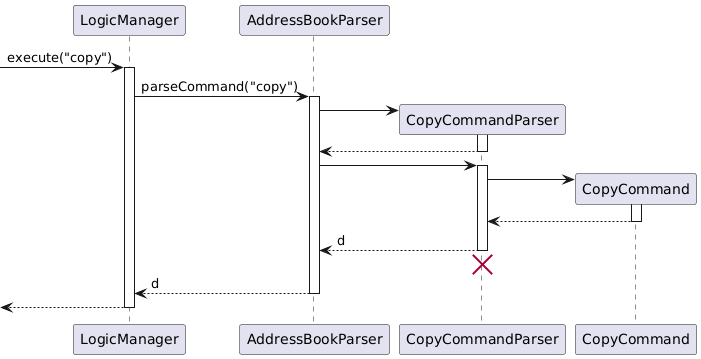

The diagram above was rendered by PlantUML. Its source (embedded in the PNG):
@startuml
skinparam ArrowFontStyle plain


[-> LogicManager : execute("copy")
activate LogicManager

LogicManager -> AddressBookParser : parseCommand("copy")
activate AddressBookParser

create CopyCommandParser
AddressBookParser -> CopyCommandParser
activate CopyCommandParser

CopyCommandParser--> AddressBookParser
deactivate CopyCommandParser

AddressBookParser -> CopyCommandParser
activate CopyCommandParser

create CopyCommand
CopyCommandParser-> CopyCommand
activate CopyCommand

CopyCommand--> CopyCommandParser:
deactivate CopyCommand

CopyCommandParser--> AddressBookParser : d
deactivate CopyCommandParser
'Hidden arrow to position the destroy marker below the end of the activation bar.
CopyCommandParser-[hidden]-> AddressBookParser
destroy CopyCommandParser

AddressBookParser --> LogicManager : d
deactivate AddressBookParser


[<--LogicManager
deactivate LogicManager
@enduml